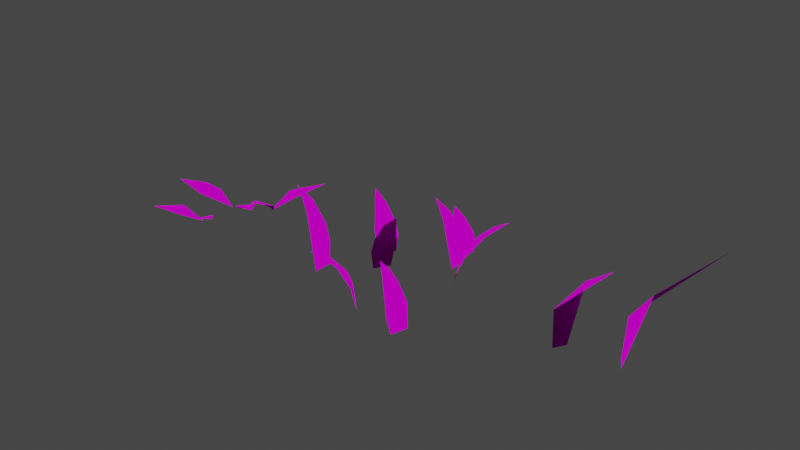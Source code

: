 # Source: Grass.blend  (saved by Blender 3.2.14; exported with 4.5.12 LTS)
import bpy
from mathutils import Matrix  # noqa: F401  (used for matrix-valued properties, if any)

bpy.ops.wm.read_factory_settings(use_empty=True)
scene = bpy.context.scene
scene.name = 'Scene'

# ---- images (referenced by path relative to the original .blend; pixels are not part of the script)
import os
ASSET_DIR = os.environ.get("B2B_ASSET_DIR", "")  # directory of the original .blend (textures are referenced by path, not embedded)
HERE = os.path.dirname(os.path.abspath(__file__))  # packed textures are extracted next to this script under _unpacked/

def load_image(name, relpath, width, height, colorspace="sRGB"):
    """Load a texture the original file referenced (path relative to the .blend, or extracted next to this script)."""
    p = next((c for c in (os.path.join(HERE, relpath), os.path.join(ASSET_DIR, relpath)) if relpath and os.path.exists(c)), "")
    if p:
        img = bpy.data.images.load(p, check_existing=True)
        img.name = name
    else:  # same state as the original file: an image datablock whose file is absent (Cycles renders it pink)
        img = bpy.data.images.new(name, width, height)
        img.source = "FILE"
        img.filepath = "//" + (relpath or name)
    img.colorspace_settings.name = colorspace
    return img
img_envfldtx_foliagegrass_a_cl_png = load_image('EnvFldTX_FoliageGrass_A_cl.png', 'EnvFldTX_FoliageGrass_A_cl.png', 1024, 1024, 'sRGB')

# ---- materials (node trees are filled in below, after node groups)
mat_envfldmi_foliagegrass_a_001 = bpy.data.materials.new('EnvFldMi_FoliageGrass_A.001')
mat_envfldmi_foliagegrass_a_001.use_backface_culling = True
mat_envfldmi_foliagegrass_a_001.use_transparent_shadow = False

# ---- material node trees
mat_envfldmi_foliagegrass_a_001.use_nodes = True; mat_envfldmi_foliagegrass_a_001.node_tree.nodes.clear()
_N = mat_envfldmi_foliagegrass_a_001.node_tree.nodes; _L = mat_envfldmi_foliagegrass_a_001.node_tree.links
n0 = _N.new('ShaderNodeBsdfPrincipled'); n0.name = 'Principled BSDF'; n0.location = (10, 300)
n0.distribution = 'GGX'
n0.subsurface_method = 'RANDOM_WALK_SKIN'
n0.inputs[1].default_value = 0.1
n0.inputs[3].default_value = 1.45
n0.inputs[13].default_value = 0.0
n0.inputs[27].default_value = (0.0, 0.0, 0.0, 1.0)
n0.inputs[28].default_value = 1.0
n1 = _N.new('ShaderNodeOutputMaterial'); n1.name = 'Material Output'; n1.location = (320, 270)
n2 = _N.new('ShaderNodeTexImage'); n2.name = 'Image Texture'; n2.location = (-340, 210)
n2.image = img_envfldtx_foliagegrass_a_cl_png
_L.new(n0.outputs[0], n1.inputs[0])
_L.new(n2.outputs[0], n0.inputs[0])
n1.is_active_output = True

# ---- world
world_world = bpy.data.worlds.new('World'); scene.world = world_world
world_world.use_nodes = True; world_world.node_tree.nodes.clear()
_N = world_world.node_tree.nodes; _L = world_world.node_tree.links
n0 = _N.new('ShaderNodeOutputWorld'); n0.name = 'World Output'; n0.location = (300, 300)
n1 = _N.new('ShaderNodeBackground'); n1.name = 'Background'; n1.location = (10, 300)
n1.inputs[0].default_value = (0.05088, 0.05088, 0.05088, 1.0)
_L.new(n1.outputs[0], n0.inputs[0])
n0.is_active_output = True
world_world.color = (0.05088, 0.05088, 0.05088)
world_world.use_sun_shadow = False
world_world.sun_shadow_jitter_overblur = 0.0

# ---- meshes
me_envfldmd_foliagegrass_a_sa = bpy.data.meshes.new('EnvFldMD_FoliageGrass_A_SA')
me_envfldmd_foliagegrass_a_sa.from_pydata([(0.3754, 0.1616, 0.4775), (0.09319, 0.0434, 0.1709), (0.1931, 0.009546, 0.3086), (0.08973, 0.02815, 7.974e-18), (0.1197, -0.02381, 8.566e-19), (-0.03287, -0.04972, 0.3086), (-0.1328, -0.08358, 0.1709), (0.1495, -0.2018, 0.4775), (-0.1362, -0.06832, 2.147e-16), (-0.1062, -0.01636, 2.022e-16)], [], [(0, 1, 2), (1, 3, 2), (4, 2, 3), (5, 6, 7), (5, 8, 6), (8, 5, 9)])
me_envfldmd_foliagegrass_a_sa.polygons.foreach_set('use_smooth', [True] * 6)
_uv = me_envfldmd_foliagegrass_a_sa.uv_layers.new(name='UVMap')
_uv.uv.foreach_set('vector', [0.1234, 0.8591, 0.1196, 0.4097, 0.2732, 0.5588, 0.1196, 0.4097, 0.125, 0.25, 0.2732, 0.5588, 0.25, 0.25, 0.2732, 0.5588, 0.125, 0.25, 0.1162, 0.5588, 0.2537, 0.4097, 0.1943, 0.8591, 0.1162, 0.5588, 0.25, 0.25, 0.2537, 0.4097, 0.25, 0.25, 0.1162, 0.5588, 0.125, 0.25])
_ca = me_envfldmd_foliagegrass_a_sa.color_attributes.new('Col', 'BYTE_COLOR', 'CORNER')
_ca.data.foreach_set('color', [0.0, 0.9301, 0.0, 1.0, 0.0, 0.1812, 0.0, 1.0, 0.0, 0.4621, 0.0, 1.0, 0.0, 0.1812, 0.0, 1.0, 0.0, 0.0, 0.0, 0.0, 0.0, 0.4621, 0.0, 1.0, 0.0, 0.0, 0.0, 0.0, 0.0, 0.4621, 0.0, 1.0, 0.0, 0.0, 0.0, 0.0, 0.0, 0.4621, 0.0, 1.0, 0.0, 0.1812, 0.0, 1.0, 0.0, 0.9301, 0.0, 1.0, 0.0, 0.4621, 0.0, 1.0, 0.0, 0.0, 0.0, 0.0, 0.0, 0.1812, 0.0, 1.0, 0.0, 0.0, 0.0, 0.0, 0.0, 0.4621, 0.0, 1.0, 0.0, 0.0, 0.0, 0.0])
me_envfldmd_foliagegrass_a_sa.materials.append(mat_envfldmi_foliagegrass_a_001)
me_envfldmd_foliagegrass_a_sa.update()
me_envfldmd_foliagegrass_a_sa.normals_split_custom_set([tuple(v) for v in zip(*[iter([-7.287e-06, -1.338e-05, 1.0, 1.321e-05, -2.516e-06, 1.0, -6.929e-06, -2.044e-05, 1.0, 1.321e-05, -2.516e-06, 1.0, 1.74e-05, -8.255e-06, 1.0, -6.929e-06, -2.044e-05, 1.0, 1.561e-05, -1.103e-05, 1.0, -6.929e-06, -2.044e-05, 1.0, 1.74e-05, -8.255e-06, 1.0, 1.649e-07, -2.769e-05, 1.0, 8.762e-06, -6.825e-06, 1.0, 3.114e-06, 5.573e-06, 1.0, 1.649e-07, -2.769e-05, 1.0, 4.501e-05, -1.26e-05, 1.0, 8.762e-06, -6.825e-06, 1.0, 4.501e-05, -1.26e-05, 1.0, 1.649e-07, -2.769e-05, 1.0, -1.122e-05, -3.33e-06, 1.0])] * 3)])
me_envfldmd_foliagegrass_a_ma_lower = bpy.data.meshes.new('EnvFldMD_FoliageGrass_A_MA_Lower')
me_envfldmd_foliagegrass_a_ma_lower.from_pydata([(0.1702, -0.2811, 0.0958), (0.07331, -0.1994, 0.0513), (0.05064, -0.2697, 0.05757), (-0.1721, -0.01821, 0.07261), (-0.2656, -0.09008, 0.08661), (-0.1114, -0.09996, 0.05995), (-0.1114, -0.09996, 0.05995), (-0.1012, 0.006721, 0.04729), (-0.1114, -0.09996, 0.05995), (0.0007949, -0.01939, 1.188e-18), (0.1052, -0.09698, 0.06674), (0.2506, -0.1324, 0.1062), (0.1538, -0.01818, 0.06443), (0.1538, -0.01818, 0.06443), (0.03764, -0.007402, -1.612e-09), (0.147, -0.01079, 0.07444), (0.2245, -0.1114, 0.1246), (0.238, 0.01046, 0.06921), (0.238, 0.01046, 0.06921), (0.1625, 0.08343, -0.001197), (-0.08804, -0.2214, 0.05892), (-0.1458, -0.3402, 0.08072), (-0.02343, -0.2901, 0.05581), (-0.02343, -0.2901, 0.05581), (0.002285, -0.1954, -6.366e-09), (0.248, 0.133, 0.06624), (0.2896, 0.2872, 0.09334), (0.1696, 0.1819, 0.0629), (0.1696, 0.1819, 0.0629), (0.1581, 0.0646, 2.829e-08)], [], [(0, 1, 2), (3, 4, 5), (3, 6, 7), (8, 9, 7), (10, 11, 12), (13, 14, 10), (15, 16, 17), (18, 19, 15), (20, 21, 22), (23, 24, 20), (25, 26, 27), (28, 29, 25)])
me_envfldmd_foliagegrass_a_ma_lower.polygons.foreach_set('use_smooth', [True] * 12)
_uv = me_envfldmd_foliagegrass_a_ma_lower.uv_layers.new(name='UVMap')
_uv.uv.foreach_set('vector', [0.1917, 0.6897, 0.1577, 0.4028, 0.2529, 0.4375, 0.25, 0.5, 0.1818, 0.6826, 0.1222, 0.437, 0.25, 0.5, 0.1222, 0.437, 0.25, 0.375, 0.1222, 0.437, 0.1859, 0.25, 0.25, 0.375, 0.2439, 0.4336, 0.184, 0.6868, 0.1218, 0.4375, 0.1218, 0.4375, 0.1855, 0.25, 0.2439, 0.4336, 0.2452, 0.4321, 0.1821, 0.686, 0.1218, 0.4375, 0.1218, 0.4375, 0.1854, 0.25, 0.2452, 0.4321, 0.2461, 0.4336, 0.1851, 0.6917, 0.1218, 0.4375, 0.1218, 0.4375, 0.1855, 0.2505, 0.2461, 0.4336, 0.2437, 0.4341, 0.1852, 0.6882, 0.1218, 0.4375, 0.1218, 0.4375, 0.1855, 0.2505, 0.2437, 0.4341])
_ca = me_envfldmd_foliagegrass_a_ma_lower.color_attributes.new('Col', 'BYTE_COLOR', 'CORNER')
_ca.data.foreach_set('color', [0.0, 0.6308, 0.0, 1.0, 0.0, 0.2423, 0.0, 0.902, 0.0, 0.402, 0.0, 1.0, 0.0, 0.402, 0.0, 1.0, 0.0, 0.624, 0.0, 1.0, 0.0, 0.402, 0.0, 1.0, 0.0, 0.402, 0.0, 1.0, 0.0, 0.2961, 0.0, 1.0, 0.0, 0.2016, 0.0, 1.0, 0.0, 0.2016, 0.0, 1.0, 0.0, 0.0, 0.0, 0.0, 0.0, 0.2016, 0.0, 1.0, 0.0, 0.2874, 0.0, 1.0, 0.0, 0.624, 0.0, 1.0, 0.0, 0.402, 0.0, 1.0, 0.0, 0.2016, 0.0, 1.0, 0.0, 0.0, 0.0, 0.0, 0.0, 0.2874, 0.0, 1.0, 0.0, 0.2831, 0.0, 1.0, 0.0, 0.6308, 0.0, 1.0, 0.0, 0.402, 0.0, 1.0, 0.0, 0.2016, 0.0, 1.0, 0.0, 0.0, 0.0, 0.0, 0.0, 0.2831, 0.0, 1.0, 0.0, 0.2874, 0.0, 1.0, 0.0, 0.6308, 0.0, 1.0, 0.0, 0.402, 0.0, 1.0, 0.0, 0.2016, 0.0, 1.0, 0.0, 0.0, 0.0, 0.0, 0.0, 0.2874, 0.0, 1.0, 0.0, 0.2874, 0.0, 1.0, 0.0, 0.6308, 0.0, 1.0, 0.0, 0.402, 0.0, 1.0, 0.0, 0.2016, 0.0, 1.0, 0.0, 0.0, 0.0, 0.0, 0.0, 0.2874, 0.0, 1.0])
me_envfldmd_foliagegrass_a_ma_lower.materials.append(mat_envfldmi_foliagegrass_a_001)
me_envfldmd_foliagegrass_a_ma_lower.update()
me_envfldmd_foliagegrass_a_ma_lower.normals_split_custom_set([tuple(v) for v in zip(*[iter([-1.008e-05, -1.008e-05, 1.0, -1.714e-05, -2.173e-05, 1.0, -1.251e-05, -1.423e-05, 1.0, 1.188e-05, -5.513e-07, 1.0, 9.318e-06, -1.624e-05, 1.0, 1.063e-05, -8.158e-06, 1.0, -2.566e-05, 1.121e-05, 1.0, -2.381e-05, 4.094e-06, 1.0, -2.208e-05, -2.393e-06, 1.0, -3.345e-06, -1.526e-05, 1.0, -4.392e-06, -7.734e-06, 1.0, -1.281e-06, -2.866e-05, 1.0, -1.341e-06, -2.557e-05, 1.0, 1.892e-06, -2.124e-05, 1.0, 5.662e-06, -1.62e-05, 1.0, -4.17e-05, -2.238e-05, 1.0, -1.568e-05, 1.629e-05, 1.0, -2.339e-05, 4.858e-06, 1.0, -2.456e-05, 1.919e-05, 1.0, 2.591e-05, 2.462e-05, 1.0, -4.581e-05, 1.687e-05, 1.0, -6.521e-05, -1.796e-05, 1.0, 6.899e-06, -6.205e-06, 1.0, 3.248e-06, -6.795e-06, 1.0, 1.332e-05, -3.517e-06, 1.0, 1.692e-05, -9.082e-06, 1.0, 6.348e-06, 7.108e-06, 1.0, 3.293e-06, 3.136e-05, 1.0, 2.535e-05, 5.513e-06, 1.0, 4.035e-05, -1.195e-05, 1.0, -1.259e-06, 1.742e-05, 1.0, 8.518e-06, 8.367e-06, 1.0, 7.309e-06, 9.462e-06, 1.0, 9.626e-06, 4.679e-06, 1.0, 2.906e-07, 1.145e-05, 1.0, 3.746e-05, -1.49e-05, 1.0])] * 3)])
me_envfldmd_foliagegrass_a_ma = bpy.data.meshes.new('EnvFldMD_FoliageGrass_A_MA')
me_envfldmd_foliagegrass_a_ma.from_pydata([(-0.2711, -0.1652, 0.3347), (-0.2296, -0.1836, 0.3041), (-0.2111, -0.14, 0.2783), (-0.2111, -0.14, 0.2783), (-0.1925, -0.1973, 0.2524), (-0.164, -0.1193, 0.1807), (-0.1563, -0.214, 0.1419), (-0.2111, -0.14, 0.2783), (-0.1563, -0.214, 0.1419), (-0.1485, -0.1136, 0.1032), (-0.1436, -0.2054, 1.242e-17), (-0.1436, -0.125, 1.797e-17), (-0.1563, -0.214, 0.1419), (0.2843, -0.304, 0.2432), (0.3279, -0.3418, 0.1991), (0.3232, -0.2954, 0.2186), (0.3279, -0.3418, 0.1991), (0.3587, -0.2906, 0.1797), (0.3648, -0.373, 0.1274), (0.3975, -0.2838, 0.09982), (0.3279, -0.3418, 0.1991), (0.3975, -0.2838, 0.09982), (0.3797, -0.383, 0.07221), (0.4125, -0.2987, -9.374e-10), (0.3927, -0.3726, -4.355e-09), (0.3975, -0.2838, 0.09982), (0.1875, -0.09392, 0.3059), (0.1556, -0.05429, 0.2714), (0.1142, -0.08075, 0.2458), (0.1142, -0.08075, 0.2458), (0.1233, -0.01976, 0.2203), (0.05108, -0.06816, 0.1544), (0.0875, 0.02012, 0.1205), (0.1142, -0.08075, 0.2458), (0.0875, 0.02012, 0.1205), (0.02639, -0.06053, 0.08665), (0.05677, 0.02572, -4.316e-09), (0.01852, -0.04053, 5.622e-09), (0.0875, 0.02012, 0.1205), (-0.1512, 0.1741, 0.2326), (-0.1228, 0.1366, 0.2093), (-0.08376, 0.1644, 0.1908), (-0.08376, 0.1644, 0.1908), (-0.09517, 0.1047, 0.1722), (-0.02827, 0.1562, 0.1222), (-0.06722, 0.06934, 0.09578), (-0.08376, 0.1644, 0.1908), (-0.06722, 0.06934, 0.09578), (-0.00863, 0.1515, 0.06932), (-0.04501, 0.06867, 1.89e-08), (-0.006758, 0.1349, 2.607e-08), (-0.06722, 0.06934, 0.09578), (0.1584, 0.1841, 0.2797), (0.192, 0.1675, 0.2499), (0.2076, 0.2125, 0.2289), (0.2076, 0.2125, 0.2289), (0.2225, 0.1566, 0.2041), (0.247, 0.2384, 0.1467), (0.2531, 0.1461, 0.1114), (0.2076, 0.2125, 0.2289), (0.2531, 0.1461, 0.1114), (0.2607, 0.2486, 0.08342), (0.2655, 0.1641, -0.002642), (0.266, 0.2405, 0.0002488), (0.2531, 0.1461, 0.1114), (0.03445, -0.4132, 0.2402), (0.08362, -0.39, 0.2167), (0.06931, -0.3427, 0.1977), (0.06931, -0.3427, 0.1977), (0.1264, -0.3667, 0.1787), (0.09749, -0.2853, 0.1271), (0.1721, -0.3446, 0.09966), (0.06931, -0.3427, 0.1977), (0.1721, -0.3446, 0.09966), (0.1088, -0.2659, 0.07221), (0.1793, -0.3224, -1.055e-08), (0.1252, -0.2684, -2.183e-09), (0.1721, -0.3446, 0.09966), (0.1271, 0.3553, 0.1702), (0.1481, 0.322, 0.1522), (0.1839, 0.3517, 0.1383), (0.1839, 0.3517, 0.1383), (0.1691, 0.294, 0.1245), (0.2307, 0.3485, 0.08786), (0.1902, 0.2626, 0.06872), (0.1839, 0.3517, 0.1383), (0.1902, 0.2626, 0.06872), (0.2472, 0.3456, 0.04957), (0.2094, 0.2636, -5.698e-05), (0.2477, 0.3299, -5.697e-05), (0.1902, 0.2626, 0.06872), (0.5386, 0.1545, 0.3024), (0.4768, 0.14, 0.2691), (0.474, 0.08801, 0.2441), (0.474, 0.08801, 0.2441), (0.4207, 0.1235, 0.2191), (0.4193, 0.03258, 0.154), (0.3593, 0.1073, 0.1203), (0.474, 0.08801, 0.2441), (0.3593, 0.1073, 0.1203), (0.3969, 0.01304, 0.08665), (0.3374, 0.08247, 2.333e-08), (0.3756, 0.01622, 1.502e-08), (0.3593, 0.1073, 0.1203)], [], [(0, 1, 2), (3, 1, 4), (5, 4, 6), (7, 4, 5), (5, 8, 9), (9, 10, 11), (12, 10, 9), (13, 14, 15), (15, 16, 17), (17, 18, 19), (20, 18, 17), (21, 18, 22), (23, 22, 24), (25, 22, 23), (26, 27, 28), (29, 27, 30), (31, 30, 32), (33, 30, 31), (31, 34, 35), (35, 36, 37), (38, 36, 35), (39, 40, 41), (42, 40, 43), (44, 43, 45), (46, 43, 44), (44, 47, 48), (48, 49, 50), (51, 49, 48), (52, 53, 54), (55, 53, 56), (57, 56, 58), (59, 56, 57), (57, 60, 61), (61, 62, 63), (64, 62, 61), (65, 66, 67), (68, 66, 69), (70, 69, 71), (72, 69, 70), (70, 73, 74), (74, 75, 76), (77, 75, 74), (78, 79, 80), (81, 79, 82), (83, 82, 84), (85, 82, 83), (83, 86, 87), (87, 88, 89), (90, 88, 87), (91, 92, 93), (94, 92, 95), (96, 95, 97), (98, 95, 96), (96, 99, 100), (100, 101, 102), (103, 101, 100)])
me_envfldmd_foliagegrass_a_ma.polygons.foreach_set('use_smooth', [True] * 56)
_uv = me_envfldmd_foliagegrass_a_ma.uv_layers.new(name='UVMap')
_uv.uv.foreach_set('vector', [0.125, 0.875, 0.125, 0.75, 0.2407, 0.6877, 0.2407, 0.6877, 0.125, 0.75, 0.125, 0.625, 0.25, 0.5, 0.125, 0.625, 0.1222, 0.437, 0.2407, 0.6877, 0.125, 0.625, 0.25, 0.5, 0.25, 0.5, 0.1222, 0.437, 0.25, 0.375, 0.25, 0.375, 0.125, 0.25, 0.25, 0.25, 0.1222, 0.437, 0.125, 0.25, 0.25, 0.375, 0.125, 0.875, 0.1339, 0.688, 0.25, 0.75, 0.25, 0.75, 0.1339, 0.688, 0.25, 0.625, 0.25, 0.625, 0.125, 0.5, 0.2529, 0.4375, 0.1339, 0.688, 0.125, 0.5, 0.25, 0.625, 0.2529, 0.4375, 0.125, 0.5, 0.125, 0.375, 0.25, 0.25, 0.125, 0.375, 0.125, 0.25, 0.2529, 0.4375, 0.125, 0.375, 0.25, 0.25, 0.125, 0.875, 0.125, 0.75, 0.2406, 0.688, 0.2406, 0.688, 0.125, 0.75, 0.125, 0.625, 0.25, 0.5, 0.125, 0.625, 0.1218, 0.4375, 0.2406, 0.688, 0.125, 0.625, 0.25, 0.5, 0.25, 0.5, 0.1218, 0.4375, 0.25, 0.375, 0.25, 0.375, 0.125, 0.25, 0.25, 0.25, 0.1218, 0.4375, 0.125, 0.25, 0.25, 0.375, 0.125, 0.875, 0.125, 0.75, 0.2406, 0.688, 0.2406, 0.688, 0.125, 0.75, 0.125, 0.625, 0.25, 0.5, 0.125, 0.625, 0.1218, 0.4375, 0.2406, 0.688, 0.125, 0.625, 0.25, 0.5, 0.25, 0.5, 0.1218, 0.4375, 0.25, 0.375, 0.25, 0.375, 0.125, 0.25, 0.25, 0.25, 0.1218, 0.4375, 0.125, 0.25, 0.25, 0.375, 0.125, 0.875, 0.125, 0.75, 0.2405, 0.688, 0.2405, 0.688, 0.125, 0.75, 0.125, 0.625, 0.25, 0.5, 0.125, 0.625, 0.1218, 0.4375, 0.2405, 0.688, 0.125, 0.625, 0.25, 0.5, 0.25, 0.5, 0.1218, 0.4375, 0.25, 0.375, 0.25, 0.375, 0.125, 0.25, 0.25, 0.25, 0.1218, 0.4375, 0.125, 0.25, 0.25, 0.375, 0.125, 0.875, 0.125, 0.75, 0.2407, 0.688, 0.2407, 0.688, 0.125, 0.75, 0.125, 0.625, 0.25, 0.5, 0.125, 0.625, 0.1218, 0.4375, 0.2407, 0.688, 0.125, 0.625, 0.25, 0.5, 0.25, 0.5, 0.1218, 0.4375, 0.25, 0.375, 0.25, 0.375, 0.125, 0.25, 0.25, 0.25, 0.1218, 0.4375, 0.125, 0.25, 0.25, 0.375, 0.125, 0.875, 0.125, 0.75, 0.2405, 0.6882, 0.2405, 0.6882, 0.125, 0.75, 0.125, 0.625, 0.25, 0.5, 0.125, 0.625, 0.1218, 0.4375, 0.2405, 0.6882, 0.125, 0.625, 0.25, 0.5, 0.25, 0.5, 0.1218, 0.4375, 0.25, 0.375, 0.25, 0.375, 0.125, 0.25, 0.25, 0.25, 0.1218, 0.4375, 0.125, 0.25, 0.25, 0.375, 0.125, 0.875, 0.125, 0.75, 0.2407, 0.688, 0.2407, 0.688, 0.125, 0.75, 0.125, 0.625, 0.25, 0.5, 0.125, 0.625, 0.1218, 0.4375, 0.2407, 0.688, 0.125, 0.625, 0.25, 0.5, 0.25, 0.5, 0.1218, 0.4375, 0.25, 0.375, 0.25, 0.375, 0.125, 0.25, 0.25, 0.25, 0.1218, 0.4375, 0.125, 0.25, 0.25, 0.375])
_ca = me_envfldmd_foliagegrass_a_ma.color_attributes.new('Col', 'BYTE_COLOR', 'CORNER')
_ca.data.foreach_set('color', [0.0, 1.0, 0.0, 1.0, 0.0, 0.7991, 0.0, 1.0, 0.0, 0.7991, 0.0, 1.0, 0.0, 0.7011, 0.0, 1.0, 0.0, 0.7991, 0.0, 1.0, 0.0, 0.5972, 0.0, 1.0, 0.0, 0.402, 0.0, 1.0, 0.0, 0.5972, 0.0, 1.0, 0.0, 0.402, 0.0, 1.0, 0.0, 0.5972, 0.0, 1.0, 0.0, 0.5972, 0.0, 1.0, 0.0, 0.402, 0.0, 1.0, 0.0, 0.402, 0.0, 1.0, 0.0, 0.2961, 0.0, 1.0, 0.0, 0.2016, 0.0, 1.0, 0.0, 0.2016, 0.0, 1.0, 0.0, 0.0, 0.0, 0.0, 0.0, 0.0, 0.0, 0.0, 0.0, 0.2016, 0.0, 1.0, 0.0, 0.0, 0.0, 0.0, 0.0, 0.2016, 0.0, 1.0, 0.0, 1.0, 0.0, 1.0, 0.0, 0.7991, 0.0, 1.0, 0.0, 0.7991, 0.0, 1.0, 0.0, 0.7991, 0.0, 1.0, 0.0, 0.7011, 0.0, 1.0, 0.0, 0.5972, 0.0, 1.0, 0.0, 0.5972, 0.0, 1.0, 0.0, 0.402, 0.0, 1.0, 0.0, 0.402, 0.0, 1.0, 0.0, 0.5972, 0.0, 1.0, 0.0, 0.402, 0.0, 1.0, 0.0, 0.5972, 0.0, 1.0, 0.0, 0.2961, 0.0, 1.0, 0.0, 0.402, 0.0, 1.0, 0.0, 0.2016, 0.0, 1.0, 0.0, 0.0, 0.0, 0.0, 0.0, 0.2016, 0.0, 1.0, 0.0, 0.0, 0.0, 0.0, 0.0, 0.2016, 0.0, 1.0, 0.0, 0.2016, 0.0, 1.0, 0.0, 0.0, 0.0, 0.0, 0.0, 1.0, 0.0, 1.0, 0.0, 0.7991, 0.0, 1.0, 0.0, 0.7991, 0.0, 1.0, 0.0, 0.7011, 0.0, 1.0, 0.0, 0.7991, 0.0, 1.0, 0.0, 0.5972, 0.0, 1.0, 0.0, 0.402, 0.0, 1.0, 0.0, 0.5972, 0.0, 1.0, 0.0, 0.402, 0.0, 1.0, 0.0, 0.5972, 0.0, 1.0, 0.0, 0.5972, 0.0, 1.0, 0.0, 0.402, 0.0, 1.0, 0.0, 0.402, 0.0, 1.0, 0.0, 0.2961, 0.0, 1.0, 0.0, 0.2016, 0.0, 1.0, 0.0, 0.2016, 0.0, 1.0, 0.0, 0.0, 0.0, 0.0, 0.0, 0.0, 0.0, 0.0, 0.0, 0.2016, 0.0, 1.0, 0.0, 0.0, 0.0, 0.0, 0.0, 0.2016, 0.0, 1.0, 0.0, 1.0, 0.0, 1.0, 0.0, 0.7991, 0.0, 1.0, 0.0, 0.7991, 0.0, 1.0, 0.0, 0.7011, 0.0, 1.0, 0.0, 0.7991, 0.0, 1.0, 0.0, 0.5972, 0.0, 1.0, 0.0, 0.402, 0.0, 1.0, 0.0, 0.5972, 0.0, 1.0, 0.0, 0.402, 0.0, 1.0, 0.0, 0.5972, 0.0, 1.0, 0.0, 0.5972, 0.0, 1.0, 0.0, 0.402, 0.0, 1.0, 0.0, 0.402, 0.0, 1.0, 0.0, 0.2961, 0.0, 1.0, 0.0, 0.2016, 0.0, 1.0, 0.0, 0.2016, 0.0, 1.0, 0.0, 0.0, 0.0, 0.0, 0.0, 0.0, 0.0, 0.0, 0.0, 0.2016, 0.0, 1.0, 0.0, 0.0, 0.0, 0.0, 0.0, 0.2016, 0.0, 1.0, 0.0, 1.0, 0.0, 1.0, 0.0, 0.7991, 0.0, 1.0, 0.0, 0.7991, 0.0, 1.0, 0.0, 0.7011, 0.0, 1.0, 0.0, 0.7991, 0.0, 1.0, 0.0, 0.5972, 0.0, 1.0, 0.0, 0.402, 0.0, 1.0, 0.0, 0.5972, 0.0, 1.0, 0.0, 0.402, 0.0, 1.0, 0.0, 0.5972, 0.0, 1.0, 0.0, 0.5972, 0.0, 1.0, 0.0, 0.402, 0.0, 1.0, 0.0, 0.402, 0.0, 1.0, 0.0, 0.2961, 0.0, 1.0, 0.0, 0.2016, 0.0, 1.0, 0.0, 0.2016, 0.0, 1.0, 0.0, 0.0, 0.0, 0.0, 0.0, 0.0, 0.0, 0.0, 0.0, 0.2016, 0.0, 1.0, 0.0, 0.0, 0.0, 0.0, 0.0, 0.2016, 0.0, 1.0, 0.0, 1.0, 0.0, 1.0, 0.0, 0.7991, 0.0, 1.0, 0.0, 0.7991, 0.0, 1.0, 0.0, 0.7011, 0.0, 1.0, 0.0, 0.7991, 0.0, 1.0, 0.0, 0.5972, 0.0, 1.0, 0.0, 0.402, 0.0, 1.0, 0.0, 0.5972, 0.0, 1.0, 0.0, 0.402, 0.0, 1.0, 0.0, 0.5972, 0.0, 1.0, 0.0, 0.5972, 0.0, 1.0, 0.0, 0.402, 0.0, 1.0, 0.0, 0.402, 0.0, 1.0, 0.0, 0.2961, 0.0, 1.0, 0.0, 0.2016, 0.0, 1.0, 0.0, 0.2016, 0.0, 1.0, 0.0, 0.0, 0.0, 0.0, 0.0, 0.0, 0.0, 0.0, 0.0, 0.2016, 0.0, 1.0, 0.0, 0.0, 0.0, 0.0, 0.0, 0.2016, 0.0, 1.0, 0.0, 1.0, 0.0, 1.0, 0.0, 0.7991, 0.0, 1.0, 0.0, 0.7991, 0.0, 1.0, 0.0, 0.7011, 0.0, 1.0, 0.0, 0.7991, 0.0, 1.0, 0.0, 0.5972, 0.0, 1.0, 0.0, 0.402, 0.0, 1.0, 0.0, 0.5972, 0.0, 1.0, 0.0, 0.402, 0.0, 1.0, 0.0, 0.5972, 0.0, 1.0, 0.0, 0.5972, 0.0, 1.0, 0.0, 0.402, 0.0, 1.0, 0.0, 0.402, 0.0, 1.0, 0.0, 0.2961, 0.0, 1.0, 0.0, 0.2016, 0.0, 1.0, 0.0, 0.2016, 0.0, 1.0, 0.0, 0.0, 0.0, 0.0, 0.0, 0.0, 0.0, 0.0, 0.0, 0.2016, 0.0, 1.0, 0.0, 0.0, 0.0, 0.0, 0.0, 0.2016, 0.0, 1.0, 0.0, 1.0, 0.0, 1.0, 0.0, 0.7991, 0.0, 1.0, 0.0, 0.7991, 0.0, 1.0, 0.0, 0.7011, 0.0, 1.0, 0.0, 0.7991, 0.0, 1.0, 0.0, 0.5972, 0.0, 1.0, 0.0, 0.402, 0.0, 1.0, 0.0, 0.5972, 0.0, 1.0, 0.0, 0.402, 0.0, 1.0, 0.0, 0.5972, 0.0, 1.0, 0.0, 0.5972, 0.0, 1.0, 0.0, 0.402, 0.0, 1.0, 0.0, 0.402, 0.0, 1.0, 0.0, 0.2961, 0.0, 1.0, 0.0, 0.2016, 0.0, 1.0, 0.0, 0.2016, 0.0, 1.0, 0.0, 0.0, 0.0, 0.0, 0.0, 0.0, 0.0, 0.0, 0.0, 0.2016, 0.0, 1.0, 0.0, 0.0, 0.0, 0.0, 0.0, 0.2016, 0.0, 1.0])
me_envfldmd_foliagegrass_a_ma.materials.append(mat_envfldmi_foliagegrass_a_001)
me_envfldmd_foliagegrass_a_ma.update()
me_envfldmd_foliagegrass_a_ma.normals_split_custom_set([tuple(v) for v in zip(*[iter([-6.542e-06, -1.505e-05, 1.0, -1.127e-05, 2.056e-06, 1.0, 1.3e-06, -4.378e-05, 1.0, 1.058e-05, -3.088e-05, 1.0, 1.063e-05, 3.345e-05, 1.0, 1.025e-05, -2.739e-05, 1.0, 2.501e-05, 6.202e-05, 1.0, 1.188e-05, -7.063e-06, 1.0, -4.113e-06, 8.374e-05, 1.0, -1.588e-05, 1.016e-05, 1.0, 1.188e-05, -7.063e-06, 1.0, 2.501e-05, 6.202e-05, 1.0, 1.001e-05, 5.245e-05, 1.0, 1.012e-05, 3.114e-05, 1.0, 9.896e-06, 8.166e-06, 1.0, -7.074e-06, -5.311e-05, 1.0, -8.434e-06, 2.239e-05, 1.0, -1.726e-05, 2.617e-05, 1.0, 1.965e-05, 8.75e-05, 1.0, -8.434e-06, 2.239e-05, 1.0, -7.074e-06, -5.311e-05, 1.0, 5.655e-06, 2.988e-05, 1.0, -1.982e-05, -2.089e-05, 1.0, 2.805e-06, 2.444e-05, 1.0, -2.31e-05, -3.894e-05, 1.0, -2.381e-05, -4.399e-05, 1.0, 1.607e-06, 5.33e-05, 1.0, 1.52e-06, 2.316e-05, 1.0, 4.524e-05, 7.993e-05, 1.0, 1.63e-05, 3.783e-05, 1.0, -1.74e-05, -1.366e-05, 1.0, 4.524e-05, 7.993e-05, 1.0, 1.52e-06, 2.316e-05, 1.0, -1.644e-05, -6.324e-05, 1.0, 1.541e-05, 5.751e-05, 1.0, 8.792e-06, 3.24e-05, 1.0, 5.562e-06, 3.055e-07, 1.0, 4.343e-05, 7.752e-05, 1.0, 2.775e-05, 2.435e-05, 1.0, -2.861e-06, -4.017e-05, 1.0, 4.343e-05, 7.752e-05, 1.0, 5.562e-06, 3.055e-07, 1.0, 2.727e-06, -1.174e-05, 1.0, 9.954e-06, 1.028e-05, 1.0, -2.787e-06, -2.963e-05, 1.0, 2.22e-06, 2.205e-05, 1.0, -4.888e-06, 1.044e-05, 1.0, 3.302e-05, 7.532e-05, 1.0, -4.857e-05, -2.649e-05, 1.0, -3.065e-05, -3.536e-05, 1.0, 1.24e-05, 9e-06, 1.0, 2.173e-05, 3.114e-06, 1.0, -3.065e-05, -3.536e-05, 1.0, -4.857e-05, -2.649e-05, 1.0, -2.39e-05, -7.527e-05, 1.0, 7.175e-06, -2.17e-05, 1.0, 1.846e-05, -1.602e-06, 1.0, 2.48e-06, 7.302e-05, 1.0, -4.576e-05, -2.894e-05, 1.0, -1.661e-06, -2.646e-05, 1.0, 7.749e-07, -7.197e-06, 1.0, -4.576e-05, -2.894e-05, 1.0, 2.48e-06, 7.302e-05, 1.0, -1.754e-05, -1.658e-05, 1.0, -9.492e-06, 1.168e-05, 1.0, -1.24e-05, 1.993e-06, 1.0, -1.596e-05, -1.788e-05, 1.0, 2.438e-05, 5.203e-05, 1.0, -3.472e-05, -5.045e-05, 1.0, -8.471e-06, -1.711e-05, 1.0, 5.715e-05, 2.334e-05, 1.0, 1.317e-05, 5.165e-05, 1.0, -2.712e-06, 1.811e-05, 1.0, 5.715e-05, 2.334e-05, 1.0, -8.471e-06, -1.711e-05, 1.0, -4.5e-06, -2.066e-05, 1.0, -2.466e-05, -5.627e-05, 1.0, -2.202e-05, -5.101e-05, 1.0, -1.274e-05, -4.801e-05, 1.0, 2.87e-05, 1.512e-06, 1.0, 1.201e-05, -8.956e-06, 1.0, 1.888e-05, 1.428e-05, 1.0, 2.87e-05, 1.512e-06, 1.0, -1.274e-05, -4.801e-05, 1.0, 1.274e-05, 1.29e-05, 1.0, 1.052e-05, 2.605e-05, 1.0, 1.14e-05, 1.673e-05, 1.0, 1.967e-05, -6.13e-05, 1.0, 2.07e-05, -2.198e-05, 1.0, 1.925e-05, -7.099e-05, 1.0, 2.888e-05, -2.405e-05, 1.0, 2.737e-05, -5.709e-05, 1.0, 7.749e-06, -1.517e-05, 1.0, 2.652e-06, 1.124e-05, 1.0, 2.737e-05, -5.709e-05, 1.0, 2.888e-05, -2.405e-05, 1.0, 2.199e-05, 4.393e-05, 1.0, 2.141e-05, -1.681e-05, 1.0, 2.222e-05, 5.956e-05, 1.0, 1.934e-05, -3.555e-05, 1.0, -8.546e-06, 1.751e-05, 1.0, 2.198e-05, -1.886e-05, 1.0, 2.081e-05, -4.378e-05, 1.0, -8.546e-06, 1.751e-05, 1.0, 1.934e-05, -3.555e-05, 1.0, 2.339e-06, 2.189e-05, 1.0, 3.672e-05, 3.453e-06, 1.0, -1.851e-05, 3.276e-05, 1.0, 2.792e-05, 1.194e-06, 1.0, 2.128e-05, 7.749e-06, 1.0, 1.463e-05, 1.454e-05, 1.0, -3.479e-05, 4.604e-05, 1.0, -7.704e-06, 5.003e-05, 1.0, 1.678e-05, -1.118e-05, 1.0, 1.125e-05, -2.563e-05, 1.0, -7.704e-06, 5.003e-05, 1.0, -3.479e-05, 4.604e-05, 1.0, 2.274e-05, -1.812e-05, 1.0, 4.426e-05, -3.995e-05, 1.0, 2.001e-05, -1.574e-05, 1.0, 4.7e-05, -7.339e-06, 1.0, -1.55e-05, 4.601e-05, 1.0, 1.371e-05, 5.141e-06, 1.0, -3.918e-05, 2.863e-05, 1.0, -1.55e-05, 4.601e-05, 1.0, 4.7e-05, -7.339e-06, 1.0, 1.7e-05, 6.288e-06, 1.0, 1.673e-05, 5.215e-06, 1.0, 9.946e-06, -1.422e-05, 1.0, 1.517e-05, 1.395e-05, 1.0, -5.946e-06, -2.328e-05, 1.0, 1.761e-05, 1.731e-05, 1.0, 6.162e-06, -4.978e-05, 1.0, -1.168e-05, -4.488e-05, 1.0, -3.576e-07, 2.282e-05, 1.0, -3.162e-05, -2.19e-05, 1.0, -1.168e-05, -4.488e-05, 1.0, 6.162e-06, -4.978e-05, 1.0, -3.326e-05, -3.648e-05, 1.0, -3.682e-05, -4.268e-05, 1.0, -1.743e-06, 1.738e-05, 1.0, 7.86e-06, -2.95e-05, 1.0, 3.558e-05, 2.217e-05, 1.0, 3.949e-06, -1.699e-06, 1.0, 3.319e-05, 5.98e-05, 1.0, 3.558e-05, 2.217e-05, 1.0, 7.86e-06, -2.95e-05, 1.0, -7.421e-06, 1.024e-05, 1.0, -3.439e-05, 3.581e-05, 1.0, 1.118e-06, 2.377e-06, 1.0, -2.202e-05, 3.666e-06, 1.0, 2.503e-06, -3.944e-05, 1.0, -4.326e-05, 3.931e-05, 1.0, -2.087e-05, 8.889e-06, 1.0, -1.619e-05, 1.133e-05, 1.0, -4.172e-06, 4.342e-05, 1.0, -1.351e-05, -1.758e-06, 1.0, -1.619e-05, 1.133e-05, 1.0, -2.087e-05, 8.889e-06, 1.0, -3.108e-05, 1.106e-05, 1.0, -5.665e-05, 5.514e-05, 1.0, -2.208e-05, -4.441e-06, 1.0, -2.617e-05, 5.67e-05, 1.0, -1.958e-05, -3.143e-05, 1.0, -6.229e-06, -2.597e-05, 1.0, -8.542e-06, -8.568e-06, 1.0, -1.958e-05, -3.143e-05, 1.0, -2.617e-05, 5.67e-05, 1.0])] * 3)])

# ---- objects
ob_envfldmd_foliagegrass_a_sa = bpy.data.objects.new('EnvFldMD_FoliageGrass_A_SA', me_envfldmd_foliagegrass_a_sa)
ob_envfldmd_foliagegrass_a_ma_lower = bpy.data.objects.new('EnvFldMD_FoliageGrass_A_MA_Lower', me_envfldmd_foliagegrass_a_ma_lower)
ob_envfldmd_foliagegrass_a_ma = bpy.data.objects.new('EnvFldMD_FoliageGrass_A_MA', me_envfldmd_foliagegrass_a_ma)

# ---- transforms, parenting, visibility, modifiers, constraints
ob_envfldmd_foliagegrass_a_sa.location = (1.032, 0.0, 0.0)
ob_envfldmd_foliagegrass_a_sa.rotation_mode = 'QUATERNION'
ob_envfldmd_foliagegrass_a_sa.rotation_quaternion = (1.0, 0.0, 0.0, 0.0)
ob_envfldmd_foliagegrass_a_ma_lower.location = (-0.8407, 0.0, 0.0)
ob_envfldmd_foliagegrass_a_ma_lower.rotation_mode = 'QUATERNION'
ob_envfldmd_foliagegrass_a_ma_lower.rotation_quaternion = (1.0, 0.0, 0.0, 0.0)
ob_envfldmd_foliagegrass_a_ma.location = (0.0, 0.0, 0.0)
ob_envfldmd_foliagegrass_a_ma.rotation_mode = 'QUATERNION'
ob_envfldmd_foliagegrass_a_ma.rotation_quaternion = (1.0, 0.0, 0.0, 0.0)

# ---- collection membership
scene.collection.objects.link(ob_envfldmd_foliagegrass_a_sa)
scene.collection.objects.link(ob_envfldmd_foliagegrass_a_ma_lower)
scene.collection.objects.link(ob_envfldmd_foliagegrass_a_ma)

# ---- scene / render settings (as saved in the file)
scene.frame_start = 1; scene.frame_end = 250; scene.frame_set(1)
scene.render.engine = 'BLENDER_EEVEE_NEXT'
scene.cycles.sampling_pattern = 'TABULATED_SOBOL'
scene.cycles.use_light_tree = False
scene.view_settings.view_transform = 'Filmic'
bpy.context.view_layer.update()

# ---- added for rendering (the .blend has no active camera and no usable light): camera, sun
cam_auto = bpy.data.cameras.new('AutoCamera')
cam_auto.lens = 50.0
cam_auto.sensor_width = 36.0
cam_auto.clip_end = 1000.0
ob_auto_camera = bpy.data.objects.new('AutoCamera', cam_auto)
scene.collection.objects.link(ob_auto_camera)
ob_auto_camera.location = (2.62305, -2.99593, 2.21541)
ob_auto_camera.rotation_euler = (1.09748, -7.21219e-08, 0.694738)
scene.camera = ob_auto_camera
light_auto_sun = bpy.data.lights.new('AutoSun', 'SUN')
light_auto_sun.energy = 3.0
light_auto_sun.angle = 0.0523599
ob_auto_sun = bpy.data.objects.new('AutoSun', light_auto_sun)
scene.collection.objects.link(ob_auto_sun)
ob_auto_sun.rotation_euler = (0.872665, 0.174533, 0.523599)
bpy.context.view_layer.update()
